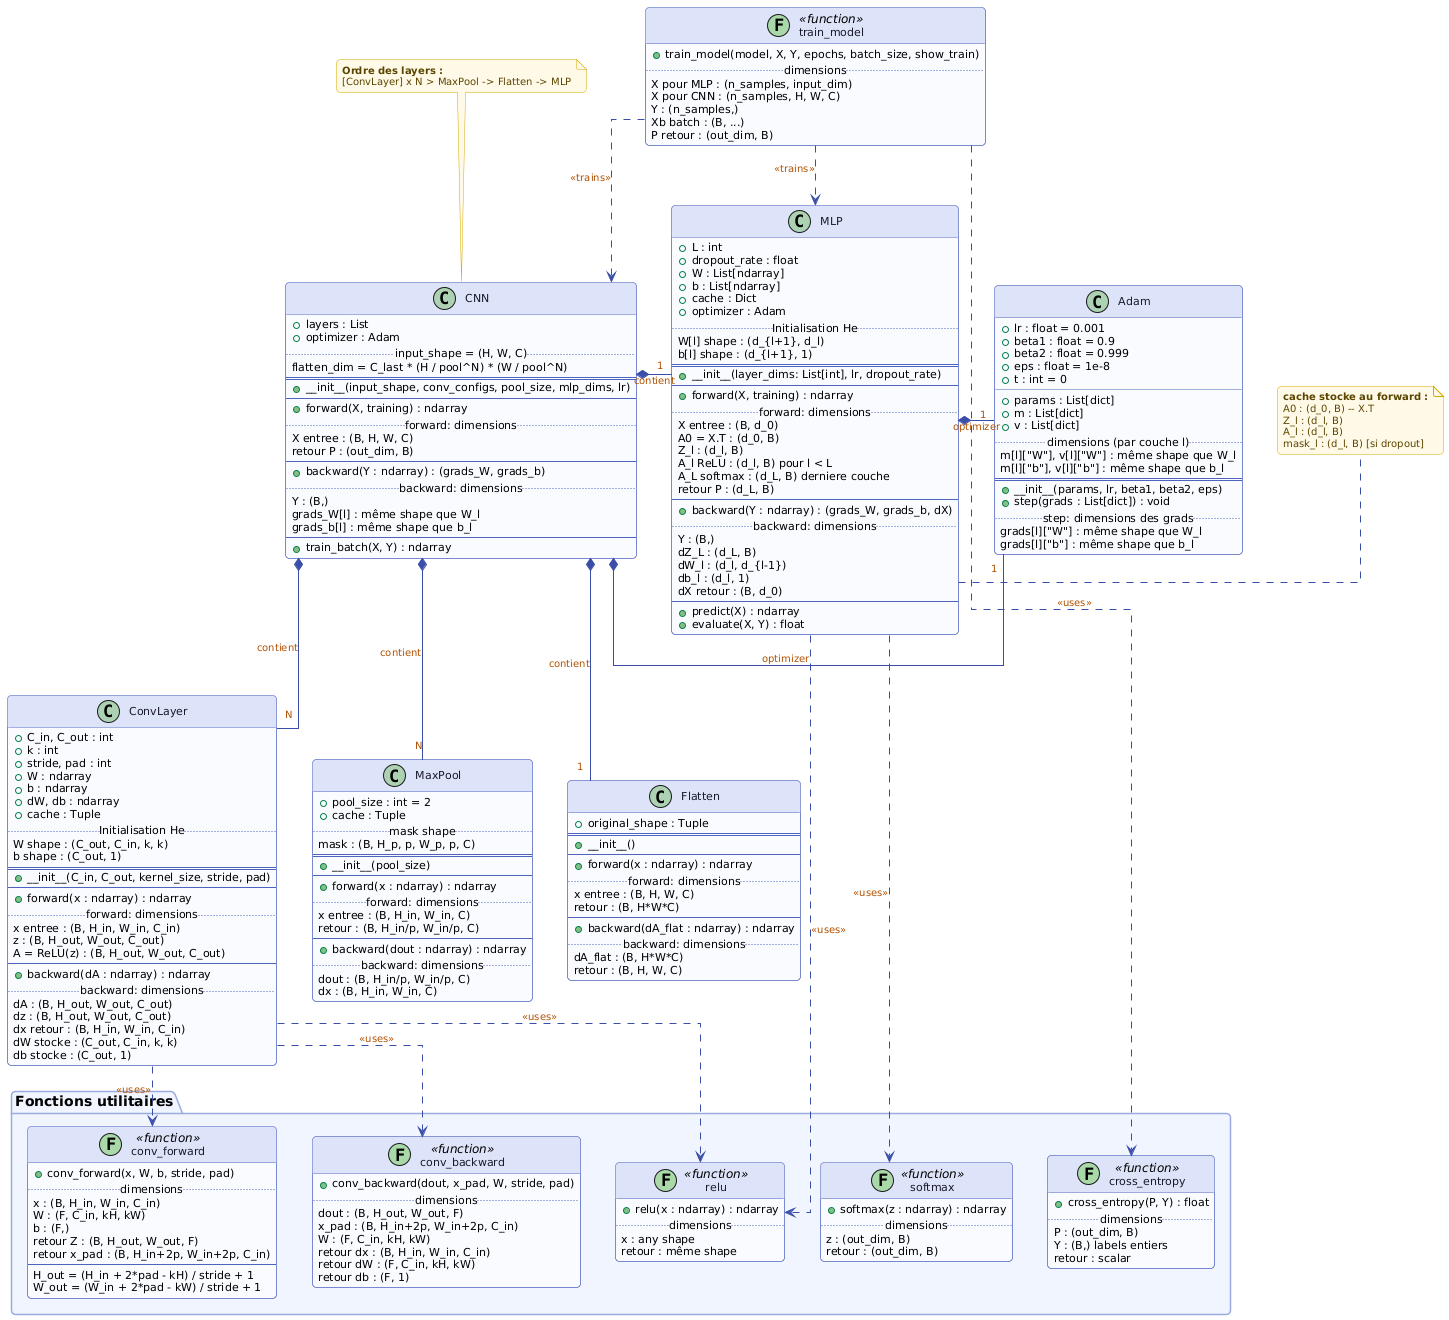

The diagram above was rendered by PlantUML. Its source (embedded in the PNG):
@startuml
skinparam backgroundColor #FFFFFF
skinparam classBackgroundColor #F8FAFF
skinparam classBorderColor #4F63BE
skinparam classArrowColor #3B4FA8
skinparam classFontColor #1a1a2e
skinparam classHeaderBackgroundColor #DDE3F8
skinparam classFontSize 12
skinparam classAttributeFontSize 11
skinparam noteBackgroundColor #FFF9E6
skinparam noteBorderColor #D4A800
skinparam noteFontColor #5a4500
skinparam noteFontSize 10
skinparam ArrowFontColor #B05000
skinparam ArrowFontSize 10
skinparam shadowing false
skinparam roundcorner 8
skinparam linetype ortho
skinparam packageBackgroundColor #F0F4FF
skinparam packageBorderColor #9AABDE

' UTILITAIRES (fonctions libres)

package "Fonctions utilitaires" {

class relu << (F,#A8D8A8) function >> {
+ relu(x : ndarray) : ndarray
.. dimensions ..
x : any shape
retour : même shape
}

class softmax << (F,#A8D8A8) function >> {
+ softmax(z : ndarray) : ndarray
.. dimensions ..
z : (out_dim, B)
retour : (out_dim, B)
}

class cross_entropy << (F,#A8D8A8) function >> {
+ cross_entropy(P, Y) : float
.. dimensions ..
P : (out_dim, B)
Y : (B,) labels entiers
retour : scalar
}

class conv_forward << (F,#A8D8A8) function >> {
+ conv_forward(x, W, b, stride, pad)
.. dimensions ..
x : (B, H_in, W_in, C_in)
W : (F, C_in, kH, kW)
b : (F,)
retour Z : (B, H_out, W_out, F)
retour x_pad : (B, H_in+2p, W_in+2p, C_in)
----
H_out = (H_in + 2*pad - kH) / stride + 1
W_out = (W_in + 2*pad - kW) / stride + 1
}

class conv_backward << (F,#A8D8A8) function >> {
+ conv_backward(dout, x_pad, W, stride, pad)
.. dimensions ..
dout : (B, H_out, W_out, F)
x_pad : (B, H_in+2p, W_in+2p, C_in)
W : (F, C_in, kH, kW)
retour dx : (B, H_in, W_in, C_in)
retour dW : (F, C_in, kH, kW)
retour db : (F, 1)
}

}

' ADAM

class Adam {
+ lr : float = 0.001
+ beta1 : float = 0.9
+ beta2 : float = 0.999
+ eps : float = 1e-8
+ t : int = 0
__
+ params : List[dict]
+ m : List[dict]
+ v : List[dict]
.. dimensions (par couche l) ..
m[l]["W"], v[l]["W"] : même shape que W_l
m[l]["b"], v[l]["b"] : même shape que b_l
==
+ __init__(params, lr, beta1, beta2, eps)
+ step(grads : List[dict]) : void
.. step: dimensions des grads ..
grads[l]["W"] : même shape que W_l
grads[l]["b"] : même shape que b_l
}

' MLP

class MLP {
+ L : int
+ dropout_rate : float
+ W : List[ndarray]
+ b : List[ndarray]
+ cache : Dict
+ optimizer : Adam
.. Initialisation He ..
W[l] shape : (d_{l+1}, d_l)
b[l] shape : (d_{l+1}, 1)
==
+ __init__(layer_dims: List[int], lr, dropout_rate)
--
+ forward(X, training) : ndarray
.. forward: dimensions ..
X entree : (B, d_0)
A0 = X.T : (d_0, B)
Z_l : (d_l, B)
A_l ReLU : (d_l, B) pour l < L
A_L softmax : (d_L, B) derniere couche
retour P : (d_L, B)
--
+ backward(Y : ndarray) : (grads_W, grads_b, dX)
.. backward: dimensions ..
Y : (B,)
dZ_L : (d_L, B)
dW_l : (d_l, d_{l-1})
db_l : (d_l, 1)
dX retour : (B, d_0)
--
+ predict(X) : ndarray
+ evaluate(X, Y) : float
}

note right of MLP
**cache stocke au forward :**
A0 : (d_0, B) -- X.T
Z_l : (d_l, B)
A_l : (d_l, B)
mask_l : (d_l, B) [si dropout]
end note

' CONVLAYER

class ConvLayer {
+ C_in, C_out : int
+ k : int
+ stride, pad : int
+ W : ndarray
+ b : ndarray
+ dW, db : ndarray
+ cache : Tuple
.. Initialisation He ..
W shape : (C_out, C_in, k, k)
b shape : (C_out, 1)
==
+ __init__(C_in, C_out, kernel_size, stride, pad)
--
+ forward(x : ndarray) : ndarray
.. forward: dimensions ..
x entree : (B, H_in, W_in, C_in)
z : (B, H_out, W_out, C_out)
A = ReLU(z) : (B, H_out, W_out, C_out)
--
+ backward(dA : ndarray) : ndarray
.. backward: dimensions ..
dA : (B, H_out, W_out, C_out)
dz : (B, H_out, W_out, C_out)
dx retour : (B, H_in, W_in, C_in)
dW stocke : (C_out, C_in, k, k)
db stocke : (C_out, 1)
}

' MAXPOOL

class MaxPool {
+ pool_size : int = 2
+ cache : Tuple
.. mask shape ..
mask : (B, H_p, p, W_p, p, C)
==
+ __init__(pool_size)
--
+ forward(x : ndarray) : ndarray
.. forward: dimensions ..
x entree : (B, H_in, W_in, C)
retour : (B, H_in/p, W_in/p, C)
--
+ backward(dout : ndarray) : ndarray
.. backward: dimensions ..
dout : (B, H_in/p, W_in/p, C)
dx : (B, H_in, W_in, C)
}

' FLATTEN

class Flatten {
+ original_shape : Tuple
==
+ __init__()
--
+ forward(x : ndarray) : ndarray
.. forward: dimensions ..
x entree : (B, H, W, C)
retour : (B, H*W*C)
--
+ backward(dA_flat : ndarray) : ndarray
.. backward: dimensions ..
dA_flat : (B, H*W*C)
retour : (B, H, W, C)
}

' CNN

class CNN {
+ layers : List
+ optimizer : Adam
.. input_shape = (H, W, C) ..
flatten_dim = C_last * (H / pool^N) * (W / pool^N)
==
+ __init__(input_shape, conv_configs, pool_size, mlp_dims, lr)
--
+ forward(X, training) : ndarray
.. forward: dimensions ..
X entree : (B, H, W, C)
retour P : (out_dim, B)
--
+ backward(Y : ndarray) : (grads_W, grads_b)
.. backward: dimensions ..
Y : (B,)
grads_W[l] : même shape que W_l
grads_b[l] : même shape que b_l
--
+ train_batch(X, Y) : ndarray
}

note top of CNN
**Ordre des layers :**
[ConvLayer] x N > MaxPool -> Flatten -> MLP
end note

' TRAIN_MODEL

class train_model << (F,#A8D8A8) function >> {
+ train_model(model, X, Y, epochs, batch_size, show_train)
.. dimensions ..
X pour MLP : (n_samples, input_dim)
X pour CNN : (n_samples, H, W, C)
Y : (n_samples,)
Xb batch : (B, ...)
P retour : (out_dim, B)
}

' RELATIONS

CNN *-down- "1" MLP : contient
CNN *-down- "N" ConvLayer : contient
CNN *-down- "N" MaxPool : contient
CNN *-down- "1" Flatten : contient
CNN *-right- "1" Adam : optimizer

MLP *-right- "1" Adam : optimizer

ConvLayer ..> relu : <<uses>>
ConvLayer ..> conv_forward : <<uses>>
ConvLayer ..> conv_backward : <<uses>>

MLP ..> softmax : <<uses>>
MLP ..> relu : <<uses>>

train_model ..> cross_entropy : <<uses>>
train_model ..> CNN : <<trains>>
train_model ..> MLP : <<trains>>

CNN -[hidden]right- MLP
@enduml